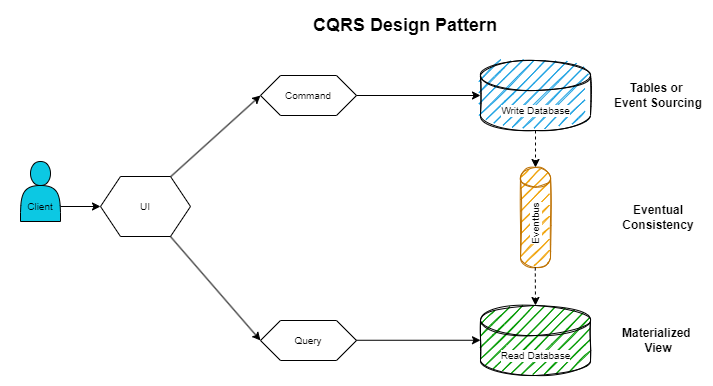

The diagram above was exported from draw.io. Its source (the exported page's mxGraphModel, read from the mxfile embedded in the PNG):
<mxGraphModel dx="1877" dy="557" grid="1" gridSize="10" guides="1" tooltips="1" connect="1" arrows="1" fold="1" page="1" pageScale="1" pageWidth="827" pageHeight="1169" math="0" shadow="0">
  <root>
    <mxCell id="0" />
    <mxCell id="1" parent="0" />
    <mxCell id="2" value="" style="shape=hexagon;perimeter=hexagonPerimeter2;whiteSpace=wrap;html=1;fixedSize=1;" vertex="1" parent="1">
      <mxGeometry x="-690" y="316" width="90" height="60" as="geometry" />
    </mxCell>
    <mxCell id="3" value="UI" style="text;html=1;align=center;verticalAlign=middle;whiteSpace=wrap;rounded=0;fontFamily=Helvetica;fontSize=10;fontStyle=0;labelBackgroundColor=none;spacing=2;" vertex="1" parent="1">
      <mxGeometry x="-675" y="331" width="60" height="30" as="geometry" />
    </mxCell>
    <mxCell id="4" value="" style="shape=hexagon;perimeter=hexagonPerimeter2;whiteSpace=wrap;html=1;fixedSize=1;" vertex="1" parent="1">
      <mxGeometry x="-530" y="215" width="96" height="40" as="geometry" />
    </mxCell>
    <mxCell id="5" value="Command" style="text;html=1;align=center;verticalAlign=middle;whiteSpace=wrap;rounded=0;fontSize=10;fontFamily=Helvetica;fontStyle=0;labelBackgroundColor=none;spacing=2;" vertex="1" parent="1">
      <mxGeometry x="-512" y="220" width="60" height="30" as="geometry" />
    </mxCell>
    <mxCell id="6" value="" style="shape=cylinder3;whiteSpace=wrap;html=1;boundedLbl=1;backgroundOutline=1;size=15;fillStyle=auto;fillColor=#1ba1e2;strokeColor=default;shadow=0;gradientColor=none;strokeWidth=1;perimeterSpacing=0;rounded=1;sketch=1;fillWeight=1;hachureGap=8;hachureAngle=135;align=center;verticalAlign=middle;fontFamily=Helvetica;fontSize=12;fontColor=default;sketchStyle=rough;" vertex="1" parent="1">
      <mxGeometry x="-310" y="200" width="110" height="70" as="geometry" />
    </mxCell>
    <mxCell id="7" value="Write Database" style="text;html=1;align=center;verticalAlign=middle;whiteSpace=wrap;rounded=0;fontFamily=Helvetica;fontSize=10;fontStyle=0;labelBackgroundColor=default;spacing=2;" vertex="1" parent="1">
      <mxGeometry x="-292.5" y="235" width="75" height="30" as="geometry" />
    </mxCell>
    <mxCell id="8" value="" style="shape=actor;whiteSpace=wrap;html=1;fillColor=#0CC8E3;" vertex="1" parent="1">
      <mxGeometry x="-770" y="301" width="40" height="60" as="geometry" />
    </mxCell>
    <mxCell id="9" value="Client" style="text;html=1;align=center;verticalAlign=middle;whiteSpace=wrap;rounded=0;fontFamily=Helvetica;fontSize=10;fontStyle=0;labelBackgroundColor=none;spacing=2;" vertex="1" parent="1">
      <mxGeometry x="-780" y="331" width="60" height="30" as="geometry" />
    </mxCell>
    <mxCell id="10" value="" style="shape=cylinder3;whiteSpace=wrap;html=1;boundedLbl=1;backgroundOutline=1;size=9.793103448275872;rounded=1;shadow=0;sketch=1;fillWeight=1;hachureGap=8;hachureAngle=135;fillStyle=auto;strokeColor=#BD7000;strokeWidth=1;align=center;verticalAlign=middle;fontFamily=Helvetica;fontSize=12;fontColor=#000000;fillColor=#f0a30a;curveFitting=0.95;" vertex="1" parent="1">
      <mxGeometry x="-270" y="307" width="30" height="100" as="geometry" />
    </mxCell>
    <mxCell id="11" value="Eventbus" style="text;html=1;align=center;verticalAlign=middle;whiteSpace=wrap;rounded=0;horizontal=0;fontFamily=Helvetica;fontSize=10;fontStyle=0;labelBackgroundColor=default;spacing=2;" vertex="1" parent="1">
      <mxGeometry x="-285" y="348" width="60" height="30" as="geometry" />
    </mxCell>
    <mxCell id="12" value="" style="shape=cylinder3;whiteSpace=wrap;html=1;boundedLbl=1;backgroundOutline=1;size=15;fillStyle=auto;fillColor=#009900;strokeColor=default;shadow=0;gradientColor=none;strokeWidth=1;perimeterSpacing=0;rounded=1;sketch=1;fillWeight=1;hachureGap=8;hachureAngle=135;align=center;verticalAlign=middle;fontFamily=Helvetica;fontSize=12;fontColor=default;sketchStyle=rough;" vertex="1" parent="1">
      <mxGeometry x="-310" y="445" width="110" height="70" as="geometry" />
    </mxCell>
    <mxCell id="13" value="Read Database" style="text;html=1;align=center;verticalAlign=middle;whiteSpace=wrap;rounded=0;fontFamily=Helvetica;fontSize=10;fontStyle=0;labelBackgroundColor=default;spacing=2;" vertex="1" parent="1">
      <mxGeometry x="-292.5" y="480" width="75" height="30" as="geometry" />
    </mxCell>
    <mxCell id="14" value="" style="shape=hexagon;perimeter=hexagonPerimeter2;whiteSpace=wrap;html=1;fixedSize=1;" vertex="1" parent="1">
      <mxGeometry x="-530" y="460" width="96" height="40" as="geometry" />
    </mxCell>
    <mxCell id="15" value="Query" style="text;html=1;align=center;verticalAlign=middle;whiteSpace=wrap;rounded=0;fontSize=10;fontFamily=Helvetica;fontStyle=0;labelBackgroundColor=none;spacing=2;" vertex="1" parent="1">
      <mxGeometry x="-512" y="465" width="60" height="30" as="geometry" />
    </mxCell>
    <mxCell id="16" value="" style="endArrow=classic;html=1;rounded=0;exitX=1;exitY=0.75;exitDx=0;exitDy=0;entryX=0;entryY=0.5;entryDx=0;entryDy=0;" edge="1" source="8" target="2" parent="1">
      <mxGeometry width="50" height="50" relative="1" as="geometry">
        <mxPoint x="-440" y="360" as="sourcePoint" />
        <mxPoint x="-390" y="310" as="targetPoint" />
      </mxGeometry>
    </mxCell>
    <mxCell id="17" value="" style="endArrow=classic;html=1;rounded=0;exitX=0.781;exitY=0.001;exitDx=0;exitDy=0;exitPerimeter=0;entryX=0;entryY=0.5;entryDx=0;entryDy=0;" edge="1" source="2" target="4" parent="1">
      <mxGeometry width="50" height="50" relative="1" as="geometry">
        <mxPoint x="-610" y="370" as="sourcePoint" />
        <mxPoint x="-560" y="320" as="targetPoint" />
      </mxGeometry>
    </mxCell>
    <mxCell id="18" value="" style="endArrow=classic;html=1;rounded=0;entryX=0;entryY=0.5;entryDx=0;entryDy=0;exitX=0.777;exitY=1;exitDx=0;exitDy=0;exitPerimeter=0;" edge="1" source="2" target="14" parent="1">
      <mxGeometry width="50" height="50" relative="1" as="geometry">
        <mxPoint x="-610" y="370" as="sourcePoint" />
        <mxPoint x="-560" y="320" as="targetPoint" />
      </mxGeometry>
    </mxCell>
    <mxCell id="19" value="" style="endArrow=classic;html=1;rounded=0;exitX=1;exitY=0.5;exitDx=0;exitDy=0;entryX=0;entryY=0.5;entryDx=0;entryDy=0;entryPerimeter=0;" edge="1" source="4" target="6" parent="1">
      <mxGeometry width="50" height="50" relative="1" as="geometry">
        <mxPoint x="-360" y="290" as="sourcePoint" />
        <mxPoint x="-310" y="240" as="targetPoint" />
      </mxGeometry>
    </mxCell>
    <mxCell id="20" value="" style="endArrow=classic;html=1;rounded=0;exitX=1;exitY=0.5;exitDx=0;exitDy=0;entryX=0;entryY=0.5;entryDx=0;entryDy=0;entryPerimeter=0;" edge="1" parent="1">
      <mxGeometry width="50" height="50" relative="1" as="geometry">
        <mxPoint x="-434" y="479.76" as="sourcePoint" />
        <mxPoint x="-310" y="479.76" as="targetPoint" />
      </mxGeometry>
    </mxCell>
    <mxCell id="21" value="" style="endArrow=classic;html=1;rounded=0;exitX=0.5;exitY=1;exitDx=0;exitDy=0;exitPerimeter=0;dashed=1;" edge="1" source="6" target="10" parent="1">
      <mxGeometry width="50" height="50" relative="1" as="geometry">
        <mxPoint x="-380" y="360" as="sourcePoint" />
        <mxPoint x="-330" y="310" as="targetPoint" />
      </mxGeometry>
    </mxCell>
    <mxCell id="22" value="" style="endArrow=classic;html=1;rounded=0;exitX=0.5;exitY=1;exitDx=0;exitDy=0;exitPerimeter=0;dashed=1;entryX=0.5;entryY=0;entryDx=0;entryDy=0;entryPerimeter=0;" edge="1" target="12" parent="1">
      <mxGeometry width="50" height="50" relative="1" as="geometry">
        <mxPoint x="-255.24" y="407" as="sourcePoint" />
        <mxPoint x="-255.24" y="440" as="targetPoint" />
      </mxGeometry>
    </mxCell>
    <mxCell id="23" value="Tables or&amp;nbsp;&lt;br style=&quot;font-size: 12px;&quot;&gt;Event Sourcing" style="text;html=1;align=center;verticalAlign=middle;whiteSpace=wrap;rounded=0;fontSize=12;fontFamily=Helvetica;fontStyle=1;labelBackgroundColor=none;spacing=2;" vertex="1" parent="1">
      <mxGeometry x="-177" y="220" width="90" height="30" as="geometry" />
    </mxCell>
    <mxCell id="24" value="Eventual Consistency" style="text;html=1;align=center;verticalAlign=middle;whiteSpace=wrap;rounded=0;fontSize=12;fontFamily=Helvetica;fontStyle=1;labelBackgroundColor=none;spacing=2;" vertex="1" parent="1">
      <mxGeometry x="-162" y="342" width="60" height="30" as="geometry" />
    </mxCell>
    <mxCell id="25" value="Materialized&amp;nbsp;&lt;br style=&quot;font-size: 12px;&quot;&gt;View" style="text;html=1;align=center;verticalAlign=middle;whiteSpace=wrap;rounded=0;fontSize=12;fontFamily=Helvetica;fontStyle=1;labelBackgroundColor=none;spacing=2;" vertex="1" parent="1">
      <mxGeometry x="-162" y="465" width="60" height="30" as="geometry" />
    </mxCell>
    <mxCell id="26" value="CQRS Design Pattern" style="text;html=1;align=center;verticalAlign=middle;whiteSpace=wrap;rounded=0;fontFamily=Helvetica;fontSize=18;fontStyle=1;labelBackgroundColor=none;spacing=2;" vertex="1" parent="1">
      <mxGeometry x="-500" y="150" width="230" height="30" as="geometry" />
    </mxCell>
  </root>
</mxGraphModel>